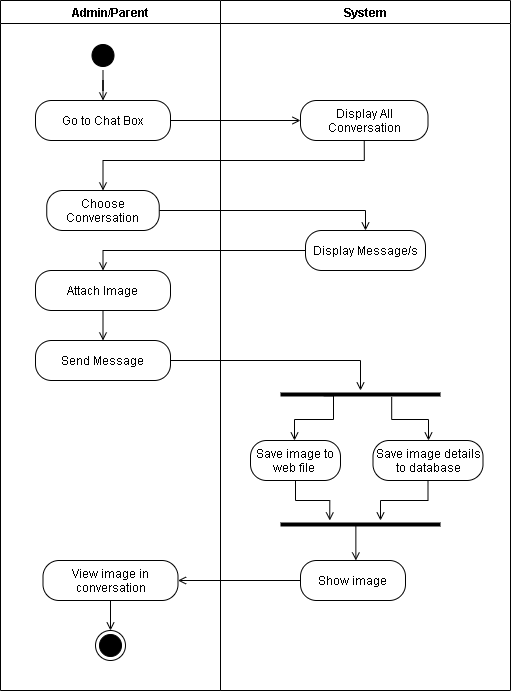

The diagram above was exported from draw.io. Its source (the exported page's mxGraphModel, read from the mxfile embedded in the PNG):
<mxGraphModel dx="-774" dy="1726" grid="1" gridSize="10" guides="1" tooltips="1" connect="1" arrows="1" fold="1" page="1" pageScale="1" pageWidth="850" pageHeight="1100" math="0" shadow="0">
  <root>
    <mxCell id="cGcxE62lR4v6cJ66Mj9I-0" />
    <mxCell id="cGcxE62lR4v6cJ66Mj9I-1" parent="cGcxE62lR4v6cJ66Mj9I-0" />
    <mxCell id="cGcxE62lR4v6cJ66Mj9I-2" value="Admin/Parent" style="swimlane;" parent="cGcxE62lR4v6cJ66Mj9I-1" vertex="1">
      <mxGeometry x="1720" y="-530" width="220" height="690" as="geometry" />
    </mxCell>
    <mxCell id="cGcxE62lR4v6cJ66Mj9I-3" value="Go to Chat Box" style="rounded=1;whiteSpace=wrap;html=1;arcSize=40;" parent="cGcxE62lR4v6cJ66Mj9I-2" vertex="1">
      <mxGeometry x="35" y="100" width="135" height="40" as="geometry" />
    </mxCell>
    <mxCell id="cGcxE62lR4v6cJ66Mj9I-4" style="edgeStyle=orthogonalEdgeStyle;rounded=0;orthogonalLoop=1;jettySize=auto;html=1;endArrow=open;endFill=0;entryX=0.5;entryY=0;entryDx=0;entryDy=0;" parent="cGcxE62lR4v6cJ66Mj9I-2" source="cGcxE62lR4v6cJ66Mj9I-5" target="cGcxE62lR4v6cJ66Mj9I-3" edge="1">
      <mxGeometry relative="1" as="geometry">
        <mxPoint x="102.5" y="100" as="targetPoint" />
      </mxGeometry>
    </mxCell>
    <mxCell id="cGcxE62lR4v6cJ66Mj9I-5" value="" style="ellipse;html=1;shape=startState;fillColor=#000000;" parent="cGcxE62lR4v6cJ66Mj9I-2" vertex="1">
      <mxGeometry x="87.5" y="40" width="30" height="30" as="geometry" />
    </mxCell>
    <mxCell id="cGcxE62lR4v6cJ66Mj9I-6" value="Choose Conversation" style="rounded=1;whiteSpace=wrap;html=1;arcSize=40;" parent="cGcxE62lR4v6cJ66Mj9I-2" vertex="1">
      <mxGeometry x="46.25" y="190" width="112.5" height="40" as="geometry" />
    </mxCell>
    <mxCell id="cGcxE62lR4v6cJ66Mj9I-7" value="Attach Image" style="rounded=1;whiteSpace=wrap;html=1;arcSize=40;" parent="cGcxE62lR4v6cJ66Mj9I-2" vertex="1">
      <mxGeometry x="35" y="270" width="135" height="40" as="geometry" />
    </mxCell>
    <mxCell id="cGcxE62lR4v6cJ66Mj9I-8" value="Send Message" style="rounded=1;whiteSpace=wrap;html=1;arcSize=40;" parent="cGcxE62lR4v6cJ66Mj9I-2" vertex="1">
      <mxGeometry x="35" y="340" width="135" height="40" as="geometry" />
    </mxCell>
    <mxCell id="cGcxE62lR4v6cJ66Mj9I-9" value="" style="edgeStyle=orthogonalEdgeStyle;rounded=0;orthogonalLoop=1;jettySize=auto;html=1;entryX=0.5;entryY=0;entryDx=0;entryDy=0;endArrow=open;endFill=0;exitX=0.5;exitY=1;exitDx=0;exitDy=0;" parent="cGcxE62lR4v6cJ66Mj9I-2" source="cGcxE62lR4v6cJ66Mj9I-7" target="cGcxE62lR4v6cJ66Mj9I-8" edge="1">
      <mxGeometry relative="1" as="geometry">
        <mxPoint x="246.5" y="438" as="sourcePoint" />
        <Array as="points">
          <mxPoint x="103" y="340" />
          <mxPoint x="103" y="340" />
        </Array>
      </mxGeometry>
    </mxCell>
    <mxCell id="cGcxE62lR4v6cJ66Mj9I-12" style="edgeStyle=orthogonalEdgeStyle;rounded=0;orthogonalLoop=1;jettySize=auto;html=1;entryX=0.5;entryY=0;entryDx=0;entryDy=0;endArrow=open;endFill=0;" parent="cGcxE62lR4v6cJ66Mj9I-2" source="cGcxE62lR4v6cJ66Mj9I-13" target="cGcxE62lR4v6cJ66Mj9I-14" edge="1">
      <mxGeometry relative="1" as="geometry" />
    </mxCell>
    <mxCell id="cGcxE62lR4v6cJ66Mj9I-13" value="View image in conversation" style="rounded=1;whiteSpace=wrap;html=1;arcSize=40;" parent="cGcxE62lR4v6cJ66Mj9I-2" vertex="1">
      <mxGeometry x="42.5" y="560" width="135" height="40" as="geometry" />
    </mxCell>
    <mxCell id="cGcxE62lR4v6cJ66Mj9I-14" value="" style="ellipse;html=1;shape=endState;fillColor=#000000;" parent="cGcxE62lR4v6cJ66Mj9I-2" vertex="1">
      <mxGeometry x="95" y="630" width="30" height="30" as="geometry" />
    </mxCell>
    <mxCell id="cGcxE62lR4v6cJ66Mj9I-15" value="System" style="swimlane;" parent="cGcxE62lR4v6cJ66Mj9I-1" vertex="1">
      <mxGeometry x="1940" y="-530" width="290" height="690" as="geometry" />
    </mxCell>
    <mxCell id="cGcxE62lR4v6cJ66Mj9I-16" value="Display All Conversation" style="rounded=1;whiteSpace=wrap;html=1;arcSize=40;" parent="cGcxE62lR4v6cJ66Mj9I-15" vertex="1">
      <mxGeometry x="80" y="100" width="127.5" height="40" as="geometry" />
    </mxCell>
    <mxCell id="cGcxE62lR4v6cJ66Mj9I-17" value="Display Message/s" style="rounded=1;whiteSpace=wrap;html=1;arcSize=40;" parent="cGcxE62lR4v6cJ66Mj9I-15" vertex="1">
      <mxGeometry x="85" y="230" width="120" height="40" as="geometry" />
    </mxCell>
    <mxCell id="cGcxE62lR4v6cJ66Mj9I-18" value="Save image details to database" style="rounded=1;whiteSpace=wrap;html=1;arcSize=40;" parent="cGcxE62lR4v6cJ66Mj9I-15" vertex="1">
      <mxGeometry x="152.5" y="440" width="110" height="40" as="geometry" />
    </mxCell>
    <mxCell id="cGcxE62lR4v6cJ66Mj9I-19" value="Save image to web file&amp;nbsp;" style="rounded=1;whiteSpace=wrap;html=1;arcSize=40;" parent="cGcxE62lR4v6cJ66Mj9I-15" vertex="1">
      <mxGeometry x="30" y="440" width="90" height="40" as="geometry" />
    </mxCell>
    <mxCell id="cGcxE62lR4v6cJ66Mj9I-20" value="Show image" style="rounded=1;whiteSpace=wrap;html=1;arcSize=40;" parent="cGcxE62lR4v6cJ66Mj9I-15" vertex="1">
      <mxGeometry x="80" y="560" width="105" height="40" as="geometry" />
    </mxCell>
    <mxCell id="cGcxE62lR4v6cJ66Mj9I-21" style="edgeStyle=orthogonalEdgeStyle;rounded=0;orthogonalLoop=1;jettySize=auto;html=1;entryX=0;entryY=0.5;entryDx=0;entryDy=0;endArrow=open;endFill=0;" parent="cGcxE62lR4v6cJ66Mj9I-1" source="cGcxE62lR4v6cJ66Mj9I-3" target="cGcxE62lR4v6cJ66Mj9I-16" edge="1">
      <mxGeometry relative="1" as="geometry" />
    </mxCell>
    <mxCell id="cGcxE62lR4v6cJ66Mj9I-22" style="edgeStyle=orthogonalEdgeStyle;rounded=0;orthogonalLoop=1;jettySize=auto;html=1;entryX=0.5;entryY=0;entryDx=0;entryDy=0;exitX=0.5;exitY=1;exitDx=0;exitDy=0;endArrow=open;endFill=0;" parent="cGcxE62lR4v6cJ66Mj9I-1" source="cGcxE62lR4v6cJ66Mj9I-16" target="cGcxE62lR4v6cJ66Mj9I-6" edge="1">
      <mxGeometry relative="1" as="geometry">
        <Array as="points">
          <mxPoint x="2084" y="-370" />
          <mxPoint x="1823" y="-370" />
        </Array>
      </mxGeometry>
    </mxCell>
    <mxCell id="cGcxE62lR4v6cJ66Mj9I-23" style="edgeStyle=orthogonalEdgeStyle;rounded=0;orthogonalLoop=1;jettySize=auto;html=1;entryX=0.5;entryY=0;entryDx=0;entryDy=0;endArrow=open;endFill=0;" parent="cGcxE62lR4v6cJ66Mj9I-1" source="cGcxE62lR4v6cJ66Mj9I-6" target="cGcxE62lR4v6cJ66Mj9I-17" edge="1">
      <mxGeometry relative="1" as="geometry" />
    </mxCell>
    <mxCell id="cGcxE62lR4v6cJ66Mj9I-24" style="edgeStyle=orthogonalEdgeStyle;rounded=0;orthogonalLoop=1;jettySize=auto;html=1;entryX=0.5;entryY=0;entryDx=0;entryDy=0;endArrow=open;endFill=0;" parent="cGcxE62lR4v6cJ66Mj9I-1" source="cGcxE62lR4v6cJ66Mj9I-17" target="cGcxE62lR4v6cJ66Mj9I-7" edge="1">
      <mxGeometry relative="1" as="geometry">
        <mxPoint x="1822.5" y="-195" as="targetPoint" />
      </mxGeometry>
    </mxCell>
    <mxCell id="cGcxE62lR4v6cJ66Mj9I-25" value="" style="line;strokeWidth=4;fillColor=none;align=left;verticalAlign=middle;spacingTop=-1;spacingLeft=3;spacingRight=3;rotatable=0;labelPosition=right;points=[];portConstraint=eastwest;" parent="cGcxE62lR4v6cJ66Mj9I-1" vertex="1">
      <mxGeometry x="2000" y="-140" width="160" height="8" as="geometry" />
    </mxCell>
    <mxCell id="cGcxE62lR4v6cJ66Mj9I-26" style="edgeStyle=orthogonalEdgeStyle;rounded=0;orthogonalLoop=1;jettySize=auto;html=1;entryX=0.5;entryY=0;entryDx=0;entryDy=0;entryPerimeter=0;endArrow=open;endFill=0;exitX=1;exitY=0.5;exitDx=0;exitDy=0;" parent="cGcxE62lR4v6cJ66Mj9I-1" source="cGcxE62lR4v6cJ66Mj9I-8" target="cGcxE62lR4v6cJ66Mj9I-25" edge="1">
      <mxGeometry relative="1" as="geometry" />
    </mxCell>
    <mxCell id="cGcxE62lR4v6cJ66Mj9I-27" style="edgeStyle=orthogonalEdgeStyle;rounded=0;orthogonalLoop=1;jettySize=auto;html=1;endArrow=open;endFill=0;exitX=0.271;exitY=0.661;exitDx=0;exitDy=0;exitPerimeter=0;" parent="cGcxE62lR4v6cJ66Mj9I-1" source="cGcxE62lR4v6cJ66Mj9I-25" edge="1">
      <mxGeometry relative="1" as="geometry">
        <mxPoint x="2014" y="-90" as="targetPoint" />
        <Array as="points">
          <mxPoint x="2053" y="-135" />
          <mxPoint x="2053" y="-111" />
          <mxPoint x="2014" y="-111" />
        </Array>
      </mxGeometry>
    </mxCell>
    <mxCell id="cGcxE62lR4v6cJ66Mj9I-28" value="" style="line;strokeWidth=4;fillColor=none;align=left;verticalAlign=middle;spacingTop=-1;spacingLeft=3;spacingRight=3;rotatable=0;labelPosition=right;points=[];portConstraint=eastwest;" parent="cGcxE62lR4v6cJ66Mj9I-1" vertex="1">
      <mxGeometry x="2000" y="-10" width="160" height="8" as="geometry" />
    </mxCell>
    <mxCell id="cGcxE62lR4v6cJ66Mj9I-29" style="edgeStyle=orthogonalEdgeStyle;rounded=0;orthogonalLoop=1;jettySize=auto;html=1;entryX=0.308;entryY=0;entryDx=0;entryDy=0;entryPerimeter=0;endArrow=open;endFill=0;" parent="cGcxE62lR4v6cJ66Mj9I-1" source="cGcxE62lR4v6cJ66Mj9I-19" target="cGcxE62lR4v6cJ66Mj9I-28" edge="1">
      <mxGeometry relative="1" as="geometry" />
    </mxCell>
    <mxCell id="cGcxE62lR4v6cJ66Mj9I-30" style="edgeStyle=orthogonalEdgeStyle;rounded=0;orthogonalLoop=1;jettySize=auto;html=1;endArrow=open;endFill=0;" parent="cGcxE62lR4v6cJ66Mj9I-1" source="cGcxE62lR4v6cJ66Mj9I-18" edge="1">
      <mxGeometry relative="1" as="geometry">
        <mxPoint x="2100" y="-10" as="targetPoint" />
      </mxGeometry>
    </mxCell>
    <mxCell id="cGcxE62lR4v6cJ66Mj9I-31" style="edgeStyle=orthogonalEdgeStyle;rounded=0;orthogonalLoop=1;jettySize=auto;html=1;endArrow=open;endFill=0;exitX=0.471;exitY=0.696;exitDx=0;exitDy=0;exitPerimeter=0;" parent="cGcxE62lR4v6cJ66Mj9I-1" source="cGcxE62lR4v6cJ66Mj9I-28" target="cGcxE62lR4v6cJ66Mj9I-20" edge="1">
      <mxGeometry relative="1" as="geometry">
        <Array as="points">
          <mxPoint x="2081" y="40" />
          <mxPoint x="2081" y="40" />
        </Array>
      </mxGeometry>
    </mxCell>
    <mxCell id="cGcxE62lR4v6cJ66Mj9I-32" style="edgeStyle=orthogonalEdgeStyle;rounded=0;orthogonalLoop=1;jettySize=auto;html=1;entryX=1;entryY=0.5;entryDx=0;entryDy=0;endArrow=open;endFill=0;" parent="cGcxE62lR4v6cJ66Mj9I-1" source="cGcxE62lR4v6cJ66Mj9I-20" target="cGcxE62lR4v6cJ66Mj9I-13" edge="1">
      <mxGeometry relative="1" as="geometry" />
    </mxCell>
    <mxCell id="cGcxE62lR4v6cJ66Mj9I-33" style="edgeStyle=orthogonalEdgeStyle;rounded=0;orthogonalLoop=1;jettySize=auto;html=1;endArrow=open;endFill=0;exitX=0.695;exitY=0.833;exitDx=0;exitDy=0;exitPerimeter=0;" parent="cGcxE62lR4v6cJ66Mj9I-1" source="cGcxE62lR4v6cJ66Mj9I-25" target="cGcxE62lR4v6cJ66Mj9I-18" edge="1">
      <mxGeometry relative="1" as="geometry">
        <Array as="points">
          <mxPoint x="2111" y="-111" />
          <mxPoint x="2148" y="-111" />
        </Array>
      </mxGeometry>
    </mxCell>
  </root>
</mxGraphModel>